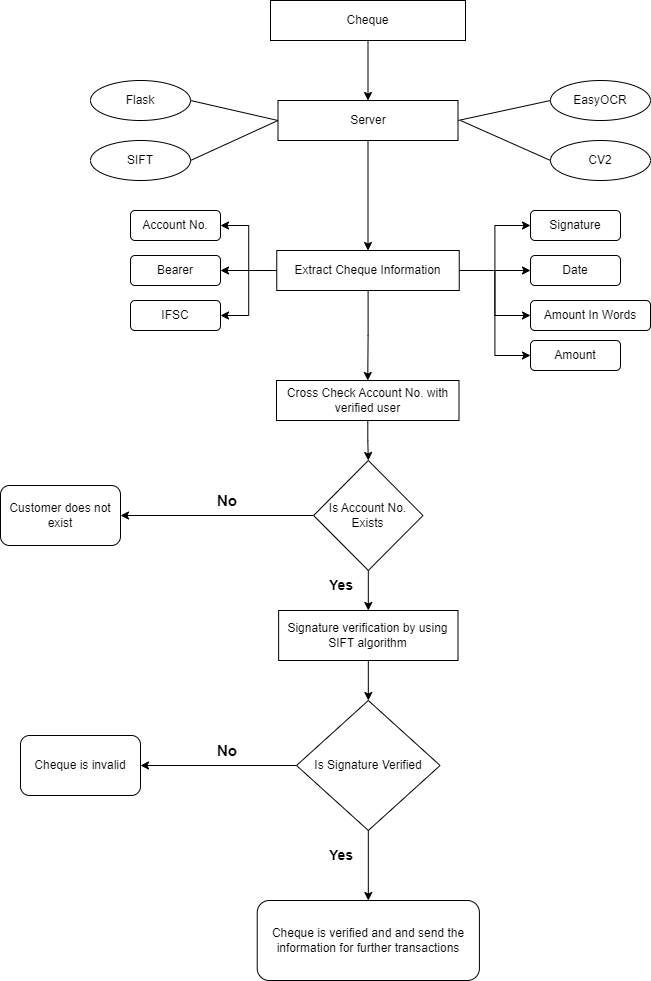

The diagram above was exported from draw.io. Its source (the exported page's mxGraphModel, read from the mxfile embedded in the PNG):
<mxGraphModel dx="926" dy="514" grid="1" gridSize="10" guides="1" tooltips="1" connect="1" arrows="1" fold="1" page="1" pageScale="1" pageWidth="850" pageHeight="1100" math="0" shadow="0">
  <root>
    <mxCell id="0" />
    <mxCell id="1" parent="0" />
    <mxCell id="DWbUMfwRDwb5AkSlOZlT-7" style="edgeStyle=orthogonalEdgeStyle;rounded=0;orthogonalLoop=1;jettySize=auto;html=1;entryX=0.5;entryY=0;entryDx=0;entryDy=0;" edge="1" parent="1" source="DWbUMfwRDwb5AkSlOZlT-1" target="DWbUMfwRDwb5AkSlOZlT-2">
      <mxGeometry relative="1" as="geometry" />
    </mxCell>
    <mxCell id="DWbUMfwRDwb5AkSlOZlT-1" value="Cheque" style="rounded=0;whiteSpace=wrap;html=1;" vertex="1" parent="1">
      <mxGeometry x="340" y="60" width="195" height="40" as="geometry" />
    </mxCell>
    <mxCell id="DWbUMfwRDwb5AkSlOZlT-18" style="edgeStyle=orthogonalEdgeStyle;rounded=0;orthogonalLoop=1;jettySize=auto;html=1;entryX=0.5;entryY=0;entryDx=0;entryDy=0;" edge="1" parent="1" source="DWbUMfwRDwb5AkSlOZlT-2" target="DWbUMfwRDwb5AkSlOZlT-13">
      <mxGeometry relative="1" as="geometry" />
    </mxCell>
    <mxCell id="DWbUMfwRDwb5AkSlOZlT-2" value="Server" style="rounded=0;whiteSpace=wrap;html=1;" vertex="1" parent="1">
      <mxGeometry x="347.5" y="160" width="180" height="40" as="geometry" />
    </mxCell>
    <mxCell id="DWbUMfwRDwb5AkSlOZlT-3" value="Flask" style="ellipse;whiteSpace=wrap;html=1;" vertex="1" parent="1">
      <mxGeometry x="160" y="140" width="100" height="40" as="geometry" />
    </mxCell>
    <mxCell id="DWbUMfwRDwb5AkSlOZlT-4" value="EasyOCR" style="ellipse;whiteSpace=wrap;html=1;" vertex="1" parent="1">
      <mxGeometry x="620" y="140" width="100" height="40" as="geometry" />
    </mxCell>
    <mxCell id="DWbUMfwRDwb5AkSlOZlT-5" value="CV2" style="ellipse;whiteSpace=wrap;html=1;" vertex="1" parent="1">
      <mxGeometry x="620" y="200" width="100" height="40" as="geometry" />
    </mxCell>
    <mxCell id="DWbUMfwRDwb5AkSlOZlT-6" value="SIFT" style="ellipse;whiteSpace=wrap;html=1;" vertex="1" parent="1">
      <mxGeometry x="160" y="200" width="100" height="40" as="geometry" />
    </mxCell>
    <mxCell id="DWbUMfwRDwb5AkSlOZlT-9" value="" style="endArrow=none;html=1;rounded=0;entryX=0;entryY=0.5;entryDx=0;entryDy=0;exitX=1;exitY=0.5;exitDx=0;exitDy=0;" edge="1" parent="1" source="DWbUMfwRDwb5AkSlOZlT-2" target="DWbUMfwRDwb5AkSlOZlT-4">
      <mxGeometry width="50" height="50" relative="1" as="geometry">
        <mxPoint x="390" y="180" as="sourcePoint" />
        <mxPoint x="440" y="130" as="targetPoint" />
      </mxGeometry>
    </mxCell>
    <mxCell id="DWbUMfwRDwb5AkSlOZlT-10" value="" style="endArrow=none;html=1;rounded=0;entryX=0;entryY=0.5;entryDx=0;entryDy=0;" edge="1" parent="1" target="DWbUMfwRDwb5AkSlOZlT-5">
      <mxGeometry width="50" height="50" relative="1" as="geometry">
        <mxPoint x="530" y="180" as="sourcePoint" />
        <mxPoint x="630" y="170" as="targetPoint" />
      </mxGeometry>
    </mxCell>
    <mxCell id="DWbUMfwRDwb5AkSlOZlT-11" value="" style="endArrow=none;html=1;rounded=0;entryX=1;entryY=0.5;entryDx=0;entryDy=0;exitX=0;exitY=0.5;exitDx=0;exitDy=0;" edge="1" parent="1" source="DWbUMfwRDwb5AkSlOZlT-2" target="DWbUMfwRDwb5AkSlOZlT-3">
      <mxGeometry width="50" height="50" relative="1" as="geometry">
        <mxPoint x="548" y="200" as="sourcePoint" />
        <mxPoint x="640" y="180" as="targetPoint" />
      </mxGeometry>
    </mxCell>
    <mxCell id="DWbUMfwRDwb5AkSlOZlT-12" value="" style="endArrow=none;html=1;rounded=0;entryX=0;entryY=0.5;entryDx=0;entryDy=0;exitX=1;exitY=0.5;exitDx=0;exitDy=0;" edge="1" parent="1" source="DWbUMfwRDwb5AkSlOZlT-6" target="DWbUMfwRDwb5AkSlOZlT-2">
      <mxGeometry width="50" height="50" relative="1" as="geometry">
        <mxPoint x="558" y="210" as="sourcePoint" />
        <mxPoint x="650" y="190" as="targetPoint" />
      </mxGeometry>
    </mxCell>
    <mxCell id="DWbUMfwRDwb5AkSlOZlT-30" style="edgeStyle=orthogonalEdgeStyle;rounded=0;orthogonalLoop=1;jettySize=auto;html=1;exitX=0;exitY=0.501;exitDx=0;exitDy=0;entryX=1;entryY=0.5;entryDx=0;entryDy=0;exitPerimeter=0;" edge="1" parent="1" source="DWbUMfwRDwb5AkSlOZlT-13" target="DWbUMfwRDwb5AkSlOZlT-20">
      <mxGeometry relative="1" as="geometry" />
    </mxCell>
    <mxCell id="DWbUMfwRDwb5AkSlOZlT-31" style="edgeStyle=orthogonalEdgeStyle;rounded=0;orthogonalLoop=1;jettySize=auto;html=1;" edge="1" parent="1" source="DWbUMfwRDwb5AkSlOZlT-13" target="DWbUMfwRDwb5AkSlOZlT-21">
      <mxGeometry relative="1" as="geometry" />
    </mxCell>
    <mxCell id="DWbUMfwRDwb5AkSlOZlT-34" style="edgeStyle=orthogonalEdgeStyle;rounded=0;orthogonalLoop=1;jettySize=auto;html=1;entryX=1;entryY=0.5;entryDx=0;entryDy=0;" edge="1" parent="1" source="DWbUMfwRDwb5AkSlOZlT-13" target="DWbUMfwRDwb5AkSlOZlT-22">
      <mxGeometry relative="1" as="geometry" />
    </mxCell>
    <mxCell id="DWbUMfwRDwb5AkSlOZlT-35" style="edgeStyle=orthogonalEdgeStyle;rounded=0;orthogonalLoop=1;jettySize=auto;html=1;entryX=0;entryY=0.5;entryDx=0;entryDy=0;" edge="1" parent="1" source="DWbUMfwRDwb5AkSlOZlT-13" target="DWbUMfwRDwb5AkSlOZlT-25">
      <mxGeometry relative="1" as="geometry" />
    </mxCell>
    <mxCell id="DWbUMfwRDwb5AkSlOZlT-36" style="edgeStyle=orthogonalEdgeStyle;rounded=0;orthogonalLoop=1;jettySize=auto;html=1;" edge="1" parent="1" source="DWbUMfwRDwb5AkSlOZlT-13" target="DWbUMfwRDwb5AkSlOZlT-24">
      <mxGeometry relative="1" as="geometry" />
    </mxCell>
    <mxCell id="DWbUMfwRDwb5AkSlOZlT-37" style="edgeStyle=orthogonalEdgeStyle;rounded=0;orthogonalLoop=1;jettySize=auto;html=1;entryX=0;entryY=0.5;entryDx=0;entryDy=0;" edge="1" parent="1" source="DWbUMfwRDwb5AkSlOZlT-13" target="DWbUMfwRDwb5AkSlOZlT-23">
      <mxGeometry relative="1" as="geometry" />
    </mxCell>
    <mxCell id="DWbUMfwRDwb5AkSlOZlT-38" style="edgeStyle=orthogonalEdgeStyle;rounded=0;orthogonalLoop=1;jettySize=auto;html=1;entryX=0;entryY=0.5;entryDx=0;entryDy=0;" edge="1" parent="1" source="DWbUMfwRDwb5AkSlOZlT-13" target="DWbUMfwRDwb5AkSlOZlT-26">
      <mxGeometry relative="1" as="geometry" />
    </mxCell>
    <mxCell id="DWbUMfwRDwb5AkSlOZlT-40" style="edgeStyle=orthogonalEdgeStyle;rounded=0;orthogonalLoop=1;jettySize=auto;html=1;entryX=0.5;entryY=0;entryDx=0;entryDy=0;" edge="1" parent="1" source="DWbUMfwRDwb5AkSlOZlT-13" target="DWbUMfwRDwb5AkSlOZlT-39">
      <mxGeometry relative="1" as="geometry" />
    </mxCell>
    <mxCell id="DWbUMfwRDwb5AkSlOZlT-13" value="Extract Cheque Information" style="rounded=0;whiteSpace=wrap;html=1;" vertex="1" parent="1">
      <mxGeometry x="346.25" y="310" width="182.5" height="40" as="geometry" />
    </mxCell>
    <mxCell id="DWbUMfwRDwb5AkSlOZlT-20" value="Account No." style="rounded=1;whiteSpace=wrap;html=1;" vertex="1" parent="1">
      <mxGeometry x="200" y="270" width="90" height="30" as="geometry" />
    </mxCell>
    <mxCell id="DWbUMfwRDwb5AkSlOZlT-21" value="Bearer" style="rounded=1;whiteSpace=wrap;html=1;" vertex="1" parent="1">
      <mxGeometry x="200" y="315" width="90" height="30" as="geometry" />
    </mxCell>
    <mxCell id="DWbUMfwRDwb5AkSlOZlT-22" value="IFSC" style="rounded=1;whiteSpace=wrap;html=1;" vertex="1" parent="1">
      <mxGeometry x="200" y="360" width="90" height="30" as="geometry" />
    </mxCell>
    <mxCell id="DWbUMfwRDwb5AkSlOZlT-23" value="Amount In Words" style="rounded=1;whiteSpace=wrap;html=1;" vertex="1" parent="1">
      <mxGeometry x="600" y="360" width="120" height="30" as="geometry" />
    </mxCell>
    <mxCell id="DWbUMfwRDwb5AkSlOZlT-24" value="Date" style="rounded=1;whiteSpace=wrap;html=1;" vertex="1" parent="1">
      <mxGeometry x="600" y="315" width="90" height="30" as="geometry" />
    </mxCell>
    <mxCell id="DWbUMfwRDwb5AkSlOZlT-25" value="Signature" style="rounded=1;whiteSpace=wrap;html=1;" vertex="1" parent="1">
      <mxGeometry x="600" y="270" width="90" height="30" as="geometry" />
    </mxCell>
    <mxCell id="DWbUMfwRDwb5AkSlOZlT-26" value="Amount" style="rounded=1;whiteSpace=wrap;html=1;" vertex="1" parent="1">
      <mxGeometry x="600" y="400" width="90" height="30" as="geometry" />
    </mxCell>
    <mxCell id="DWbUMfwRDwb5AkSlOZlT-42" style="edgeStyle=orthogonalEdgeStyle;rounded=0;orthogonalLoop=1;jettySize=auto;html=1;entryX=0.5;entryY=0;entryDx=0;entryDy=0;" edge="1" parent="1" source="DWbUMfwRDwb5AkSlOZlT-39" target="DWbUMfwRDwb5AkSlOZlT-41">
      <mxGeometry relative="1" as="geometry" />
    </mxCell>
    <mxCell id="DWbUMfwRDwb5AkSlOZlT-39" value="Cross Check Account No. with verified user" style="rounded=0;whiteSpace=wrap;html=1;" vertex="1" parent="1">
      <mxGeometry x="346" y="440" width="182.5" height="40" as="geometry" />
    </mxCell>
    <mxCell id="DWbUMfwRDwb5AkSlOZlT-44" style="edgeStyle=orthogonalEdgeStyle;rounded=0;orthogonalLoop=1;jettySize=auto;html=1;entryX=1;entryY=0.5;entryDx=0;entryDy=0;" edge="1" parent="1" source="DWbUMfwRDwb5AkSlOZlT-41" target="DWbUMfwRDwb5AkSlOZlT-43">
      <mxGeometry relative="1" as="geometry" />
    </mxCell>
    <mxCell id="DWbUMfwRDwb5AkSlOZlT-47" style="edgeStyle=orthogonalEdgeStyle;rounded=0;orthogonalLoop=1;jettySize=auto;html=1;entryX=0.5;entryY=0;entryDx=0;entryDy=0;" edge="1" parent="1" source="DWbUMfwRDwb5AkSlOZlT-41" target="DWbUMfwRDwb5AkSlOZlT-46">
      <mxGeometry relative="1" as="geometry" />
    </mxCell>
    <mxCell id="DWbUMfwRDwb5AkSlOZlT-41" value="Is Account No. Exists" style="rhombus;whiteSpace=wrap;html=1;" vertex="1" parent="1">
      <mxGeometry x="383.13" y="520" width="109.37" height="110" as="geometry" />
    </mxCell>
    <mxCell id="DWbUMfwRDwb5AkSlOZlT-43" value="Customer does not exist" style="rounded=1;whiteSpace=wrap;html=1;" vertex="1" parent="1">
      <mxGeometry x="70" y="545" width="120" height="60" as="geometry" />
    </mxCell>
    <mxCell id="DWbUMfwRDwb5AkSlOZlT-45" value="&lt;b&gt;&lt;font style=&quot;font-size: 15px;&quot;&gt;No&lt;/font&gt;&lt;/b&gt;" style="text;html=1;strokeColor=none;fillColor=none;align=center;verticalAlign=middle;whiteSpace=wrap;rounded=0;" vertex="1" parent="1">
      <mxGeometry x="266.73" y="545" width="60" height="30" as="geometry" />
    </mxCell>
    <mxCell id="DWbUMfwRDwb5AkSlOZlT-49" style="edgeStyle=orthogonalEdgeStyle;rounded=0;orthogonalLoop=1;jettySize=auto;html=1;entryX=0.5;entryY=0;entryDx=0;entryDy=0;" edge="1" parent="1" source="DWbUMfwRDwb5AkSlOZlT-46" target="DWbUMfwRDwb5AkSlOZlT-48">
      <mxGeometry relative="1" as="geometry" />
    </mxCell>
    <mxCell id="DWbUMfwRDwb5AkSlOZlT-46" value="Signature verification by using SIFT algorithm" style="rounded=0;whiteSpace=wrap;html=1;" vertex="1" parent="1">
      <mxGeometry x="348.13" y="670" width="179.37" height="50" as="geometry" />
    </mxCell>
    <mxCell id="DWbUMfwRDwb5AkSlOZlT-54" style="edgeStyle=orthogonalEdgeStyle;rounded=0;orthogonalLoop=1;jettySize=auto;html=1;entryX=1;entryY=0.5;entryDx=0;entryDy=0;" edge="1" parent="1" source="DWbUMfwRDwb5AkSlOZlT-48" target="DWbUMfwRDwb5AkSlOZlT-53">
      <mxGeometry relative="1" as="geometry" />
    </mxCell>
    <mxCell id="DWbUMfwRDwb5AkSlOZlT-57" style="edgeStyle=orthogonalEdgeStyle;rounded=0;orthogonalLoop=1;jettySize=auto;html=1;entryX=0.5;entryY=0;entryDx=0;entryDy=0;" edge="1" parent="1" source="DWbUMfwRDwb5AkSlOZlT-48" target="DWbUMfwRDwb5AkSlOZlT-56">
      <mxGeometry relative="1" as="geometry" />
    </mxCell>
    <mxCell id="DWbUMfwRDwb5AkSlOZlT-48" value="Is Signature Verified" style="rhombus;whiteSpace=wrap;html=1;" vertex="1" parent="1">
      <mxGeometry x="366.04" y="760" width="143.56" height="130" as="geometry" />
    </mxCell>
    <mxCell id="DWbUMfwRDwb5AkSlOZlT-50" value="&lt;b&gt;&lt;font style=&quot;font-size: 14px;&quot;&gt;Yes&lt;/font&gt;&lt;/b&gt;" style="text;html=1;strokeColor=none;fillColor=none;align=center;verticalAlign=middle;whiteSpace=wrap;rounded=0;" vertex="1" parent="1">
      <mxGeometry x="380.63" y="630" width="60" height="30" as="geometry" />
    </mxCell>
    <mxCell id="DWbUMfwRDwb5AkSlOZlT-51" value="&lt;b&gt;&lt;font style=&quot;font-size: 14px;&quot;&gt;Yes&lt;/font&gt;&lt;/b&gt;" style="text;html=1;strokeColor=none;fillColor=none;align=center;verticalAlign=middle;whiteSpace=wrap;rounded=0;" vertex="1" parent="1">
      <mxGeometry x="380.63" y="900" width="60" height="30" as="geometry" />
    </mxCell>
    <mxCell id="DWbUMfwRDwb5AkSlOZlT-52" value="&lt;b&gt;&lt;font style=&quot;font-size: 15px;&quot;&gt;No&lt;/font&gt;&lt;/b&gt;" style="text;html=1;strokeColor=none;fillColor=none;align=center;verticalAlign=middle;whiteSpace=wrap;rounded=0;" vertex="1" parent="1">
      <mxGeometry x="266.73" y="795" width="60" height="30" as="geometry" />
    </mxCell>
    <mxCell id="DWbUMfwRDwb5AkSlOZlT-53" value="Cheque is invalid" style="rounded=1;whiteSpace=wrap;html=1;" vertex="1" parent="1">
      <mxGeometry x="90" y="795" width="120" height="60" as="geometry" />
    </mxCell>
    <mxCell id="DWbUMfwRDwb5AkSlOZlT-56" value="Cheque is verified and and send the information for further transactions" style="rounded=1;whiteSpace=wrap;html=1;" vertex="1" parent="1">
      <mxGeometry x="326.73" y="960" width="222.18" height="80" as="geometry" />
    </mxCell>
  </root>
</mxGraphModel>